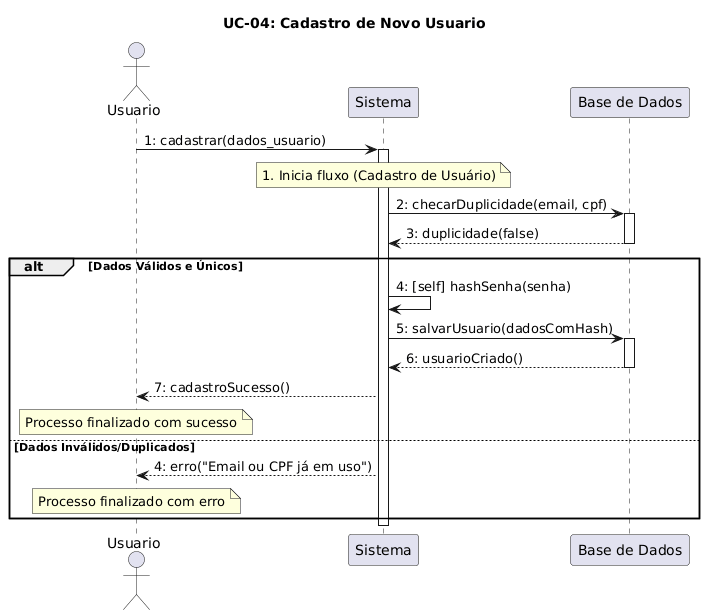

The diagram above was rendered by PlantUML. Its source (embedded in the PNG):
@startuml
title UC-04: Cadastro de Novo Usuario

actor Usuario
participant Sistema
participant "Base de Dados" as DB

Usuario -> Sistema : 1: cadastrar(dados_usuario)
note over Sistema : 1. Inicia fluxo (Cadastro de Usuário)
activate Sistema

Sistema -> DB : 2: checarDuplicidade(email, cpf)
activate DB
DB --> Sistema : 3: duplicidade(false)
deactivate DB

alt Dados Válidos e Únicos
    Sistema -> Sistema : 4: [self] hashSenha(senha)
    
    Sistema -> DB : 5: salvarUsuario(dadosComHash)
    activate DB
    DB --> Sistema : 6: usuarioCriado()
    deactivate DB
    
    Sistema --> Usuario : 7: cadastroSucesso()
    note over Usuario : Processo finalizado com sucesso
else Dados Inválidos/Duplicados
    Sistema --> Usuario : 4: erro("Email ou CPF já em uso")
    note over Usuario : Processo finalizado com erro
end
deactivate Sistema
@enduml